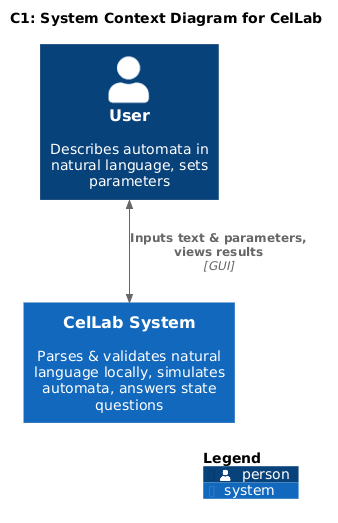

The diagram above was rendered by PlantUML. Its source (embedded in the PNG):
@startuml
!include <C4/C4_Context.puml>

title C1: System Context Diagram for CelLab

Person(user, "User", "Describes automata in natural language, sets parameters")
System(cellab, "CelLab System", "Parses & validates natural language locally, simulates automata, answers state questions")

BiRel(user, cellab, "Inputs text & parameters, views results", "GUI")

SHOW_LEGEND()
@enduml